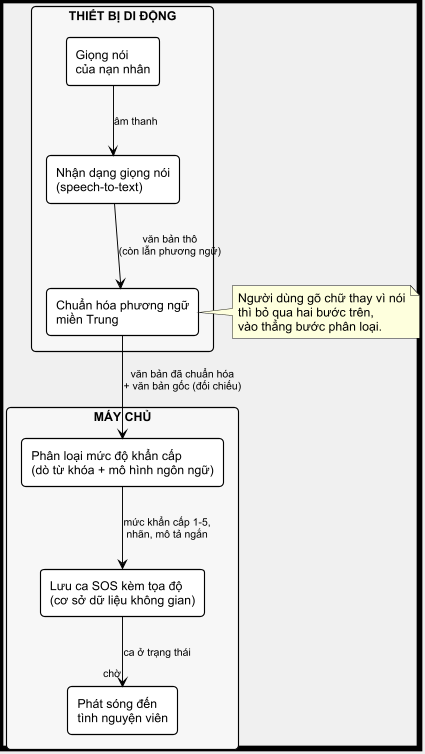

The diagram above was rendered by PlantUML. Its source (embedded in the PNG):
@startuml Hinh4_1_QuyTrinhSOS

scale 0.95
skinparam shadowing false
skinparam backgroundColor #f0f0f0
skinparam defaultFontName Arial
skinparam defaultFontSize 13

skinparam rectangle {
  BorderColor black
  BackgroundColor White
  FontColor black
  FontSize 13
}
skinparam ArrowColor black
skinparam ArrowFontColor black
skinparam ArrowFontSize 11

skinparam DiagramBorderColor black
skinparam DiagramBorderThickness 6

<style>
rectangle {
  RoundCorner 8
  LineThickness 1.2
}
</style>

rectangle "**THIẾT BỊ DI ĐỘNG**" as MOBILE #f7f7f7 {
  rectangle "Giọng nói\ncủa nạn nhân" as A
  rectangle "Nhận dạng giọng nói\n(speech-to-text)" as B
  rectangle "Chuẩn hóa phương ngữ\nmiền Trung" as C
}

rectangle "**MÁY CHỦ**" as SERVER #f7f7f7 {
  rectangle "Phân loại mức độ khẩn cấp\n(dò từ khóa + mô hình ngôn ngữ)" as D
  rectangle "Lưu ca SOS kèm tọa độ\n(cơ sở dữ liệu không gian)" as E
  rectangle "Phát sóng đến\ntình nguyện viên" as F
}

A -down-> B : âm thanh
B -down-> C : văn bản thô\n(còn lẫn phương ngữ)
C -down-> D : văn bản đã chuẩn hóa\n+ văn bản gốc (đối chiếu)
D -down-> E : mức khẩn cấp 1-5,\nnhãn, mô tả ngắn
E -down-> F : ca ở trạng thái "chờ"

note right of C
  Người dùng gõ chữ thay vì nói
  thì bỏ qua hai bước trên,
  vào thẳng bước phân loại.
end note

@enduml